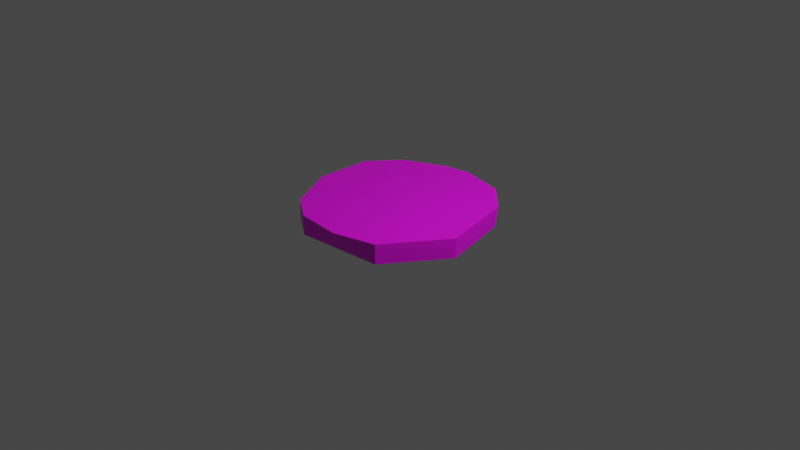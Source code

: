 # Source: Burger.blend  (saved by Blender 3.5.10; exported with 4.5.12 LTS)
import bpy
from mathutils import Matrix  # noqa: F401  (used for matrix-valued properties, if any)

bpy.ops.wm.read_factory_settings(use_empty=True)
scene = bpy.context.scene
scene.name = 'Scene'

# ---- collections
col_collection = bpy.data.collections.new('Collection'); scene.collection.children.link(col_collection)

# ---- images (referenced by path relative to the original .blend; pixels are not part of the script)
import os
ASSET_DIR = os.environ.get("B2B_ASSET_DIR", "")  # directory of the original .blend (textures are referenced by path, not embedded)
HERE = os.path.dirname(os.path.abspath(__file__))  # packed textures are extracted next to this script under _unpacked/

def load_image(name, relpath, width, height, colorspace="sRGB"):
    """Load a texture the original file referenced (path relative to the .blend, or extracted next to this script)."""
    p = next((c for c in (os.path.join(HERE, relpath), os.path.join(ASSET_DIR, relpath)) if relpath and os.path.exists(c)), "")
    if p:
        img = bpy.data.images.load(p, check_existing=True)
        img.name = name
    else:  # same state as the original file: an image datablock whose file is absent (Cycles renders it pink)
        img = bpy.data.images.new(name, width, height)
        img.source = "FILE"
        img.filepath = "//" + (relpath or name)
    img.colorspace_settings.name = colorspace
    return img
img_circle_base_color = load_image('Circle Base Color', '', 1024, 1024, 'sRGB')
img_material_002_base_color = load_image('Material.002 Base Color', '', 1024, 1024, 'sRGB')

# ---- materials (node trees are filled in below, after node groups)
mat_material_002 = bpy.data.materials.new('Material.002')
mat_material_002.use_transparent_shadow = False

# ---- material node trees
mat_material_002.use_nodes = True; mat_material_002.node_tree.nodes.clear()
_N = mat_material_002.node_tree.nodes; _L = mat_material_002.node_tree.links
n0 = _N.new('ShaderNodeBsdfPrincipled'); n0.name = 'Principled BSDF'; n0.location = (10, 300)
n0.distribution = 'GGX'
n0.subsurface_method = 'RANDOM_WALK_SKIN'
n0.inputs[3].default_value = 1.45
n0.inputs[27].default_value = (0.0, 0.0, 0.0, 1.0)
n0.inputs[28].default_value = 1.0
n1 = _N.new('ShaderNodeOutputMaterial'); n1.name = 'Material Output'; n1.location = (300, 300)
n2 = _N.new('ShaderNodeTexImage'); n2.name = 'Image Texture'; n2.location = (-280, 280)
n2.image = img_circle_base_color
n3 = _N.new('ShaderNodeTexImage'); n3.name = 'Image Texture.001'; n3.location = (0, 0)
n3.image = img_material_002_base_color
_L.new(n0.outputs[0], n1.inputs[0])
_L.new(n2.outputs[0], n0.inputs[0])
n1.is_active_output = True

# ---- world
world_world = bpy.data.worlds.new('World'); scene.world = world_world
world_world.use_nodes = True; world_world.node_tree.nodes.clear()
_N = world_world.node_tree.nodes; _L = world_world.node_tree.links
n0 = _N.new('ShaderNodeOutputWorld'); n0.name = 'World Output'; n0.location = (300, 300)
n1 = _N.new('ShaderNodeBackground'); n1.name = 'Background'; n1.location = (10, 300)
n1.inputs[0].default_value = (0.05088, 0.05088, 0.05088, 1.0)
_L.new(n1.outputs[0], n0.inputs[0])
n0.is_active_output = True
world_world.color = (0.05088, 0.05088, 0.05088)
world_world.use_sun_shadow = False
world_world.sun_shadow_jitter_overblur = 0.0

# ---- cameras
cam_camera = bpy.data.cameras.new('Camera')
cam_camera.clip_end = 100.0
cam_camera.ortho_scale = 7.314

# ---- lights
light_light = bpy.data.lights.new('Light', 'POINT')
light_light.transmission_factor = 0.0
light_light.energy = 1000.0
light_light.shadow_soft_size = 0.1
light_light.shadow_maximum_resolution = 0.006
light_light.use_absolute_resolution = True

# ---- meshes
me_circle = bpy.data.meshes.new('Circle')
me_circle.from_pydata([(0.0, 1.0, 0.0), (-1.025, 0.02622, 0.0), (-0.7071, -0.7071, 0.0), (-0.3827, -0.9239, 0.0), (0.5556, -0.8315, 0.0), (0.9808, -0.1951, 0.0), (0.4819, 0.901, -0.001364), (0.0, 1.0, 0.21), (-0.7527, 0.7603, 0.1928), (-0.978, 0.4027, 0.21), (-0.9808, -0.1951, 0.21), (-0.7071, -0.7071, 0.1984), (-0.3827, -0.9239, 0.21), (0.5556, -0.8315, 0.21), (0.9808, -0.1951, 0.21), (0.8315, 0.5556, 0.2367), (0.4819, 0.901, 0.2086), (0.8185, 0.5333, 0.02693), (0.08475, -0.943, 0.1968), (-0.289, 0.9469, 0.2092), (-0.8165, 0.678, 0.0)], [], [(0, 20, 1, 2, 3, 4, 5, 17, 6), (8, 20, 0, 19), (19, 0, 7), (7, 16, 15, 14, 13, 18, 12, 11, 10, 9, 8, 19), (6, 16, 7, 0), (6, 17, 15, 16), (17, 5, 14, 15), (5, 4, 13, 14), (13, 4, 18), (18, 3, 12), (4, 3, 18), (3, 2, 11, 12), (2, 1, 10, 11), (10, 1, 9), (8, 9, 20), (1, 20, 9)])
_uv = me_circle.uv_layers.new(name='UVMap')
_uv.uv.foreach_set('vector', [0.253, 0.9578, 0.3201, 0.9966, 0.3964, 0.9831, 0.4463, 0.9237, 0.4463, 0.8463, 0.3964, 0.7869, 0.3201, 0.7735, 0.253, 0.8122, 0.2265, 0.885, 0.2265, 0.4531, 0.0, 0.4531, 1.35e-08, 0.2265, 0.2265, 0.2265, 0.8398, 0.3204, 0.6796, 0.1602, 0.8398, 0.0, 0.4463, 0.8536, 0.4463, 0.9122, 0.4756, 0.963, 0.5263, 0.9923, 0.585, 0.9923, 0.6358, 0.963, 0.6651, 0.9122, 0.6651, 0.8536, 0.6358, 0.8028, 0.585, 0.7735, 0.5263, 0.7735, 0.4756, 0.8028, 0.2265, 0.6796, 0.0, 0.6796, 1.35e-08, 0.4531, 0.2265, 0.4531, 0.6796, 0.2265, 0.4531, 0.2265, 0.4531, 0.0, 0.6796, 2.701e-08, 0.2265, 0.2265, 0.0, 0.2265, 1.35e-08, 0.0, 0.2265, 2.701e-08, 0.4531, 0.4531, 0.2265, 0.4531, 0.2265, 0.2265, 0.4531, 0.2265, 0.8673, 0.7735, 0.7071, 0.6133, 0.8673, 0.4531, 0.5469, 0.7735, 0.3867, 0.6133, 0.5469, 0.4531, 0.7071, 0.7735, 0.5469, 0.6133, 0.7071, 0.4531, 0.4531, 0.2265, 0.2265, 0.2265, 0.2265, 0.0, 0.4531, 2.701e-08, 0.6796, 0.4531, 0.4531, 0.4531, 0.4531, 0.2265, 0.6796, 0.2265, 1.0, 0.3204, 0.8398, 0.1602, 1.0, 0.0, 0.1602, 1.0, 0.0, 0.8398, 0.1602, 0.6796, 0.3867, 0.7735, 0.2265, 0.6133, 0.3867, 0.4531])
me_circle.materials.append(mat_material_002)
me_circle.update()
me_circle.normals_split_custom_set([tuple(v) for v in zip(*[iter([-0.008236, -0.00194, 1.0, -0.007268, -0.004448, 1.0, -0.007862, -0.003655, 1.0, -0.008051, -0.003225, 1.0, -0.007994, -0.003372, 1.0, -0.007991, -0.003371, 1.0, -0.008064, -0.003197, 1.0, -0.006632, -0.005098, 1.0, -0.007818, -0.003592, 1.0, 0.3822, -0.899, 0.2136, 0.356, -0.8972, 0.2615, 0.3522, -0.8973, 0.2663, 0.3454, -0.9109, 0.2258, 0.2184, -0.9758, -0.01226, 0.1825, -0.9832, 0.002655, 0.1439, -0.9888, -0.03939, 0.004229, -0.05075, -0.9987, -0.02445, -0.0561, -0.9981, -0.07174, -0.03292, -0.9969, -0.09137, 0.02224, -0.9956, -0.04485, 0.06132, -0.9971, 0.001388, 0.06711, -0.9977, 0.02288, 0.0565, -0.9981, 0.05739, 0.04408, -0.9974, 0.08455, 0.02167, -0.9962, 0.08388, -0.01935, -0.9963, 0.05122, -0.0362, -0.998, 0.0187, -0.03531, -0.9992, -0.2026, -0.9793, 0.002971, -0.2465, -0.968, -0.04673, -0.1625, -0.986, -0.03719, -0.1986, -0.9801, -0.001703, -0.7196, -0.6918, 0.0603, -0.7237, -0.6875, 0.06015, -0.7605, -0.6493, -0.008013, -0.6878, -0.7258, 0.01245, -0.977, -0.2086, 0.04423, -0.9779, -0.2045, 0.04256, -0.9904, -0.1355, -0.02897, -0.9622, -0.2719, -0.01707, -0.8322, 0.5544, 0.002999, -0.8298, 0.5581, -0.001101, -0.7954, 0.6039, -0.051, -0.8663, 0.4946, -0.07059, -0.2787, 0.9584, -0.06084, -0.2294, 0.9733, 0.003036, -0.1696, 0.9854, -0.01127, -0.02117, 0.9997, -0.01162, 0.04093, 0.9992, 0.0, 0.0811, 0.9959, -0.03975, -0.09519, 0.9442, 0.3154, -0.09309, 0.9452, 0.3131, -0.09444, 0.963, 0.2525, 0.5556, 0.8315, 0.0, 0.5547, 0.8321, -0.003074, 0.5913, 0.8052, -0.04561, 0.5226, 0.8516, -0.04141, 0.8971, 0.4219, 0.1313, 0.8942, 0.4274, 0.1331, 0.9134, 0.4024, 0.06116, 0.8779, 0.4708, 0.08697, 0.9681, 0.0695, -0.2407, 0.9766, -0.003368, -0.2152, 0.9693, -0.08256, -0.2318, 0.8137, -0.5762, -0.07651, 0.8811, -0.4668, -0.07584, 0.8454, -0.5318, -0.04971, 0.9039, -0.2917, 0.3129, 0.9025, -0.2902, 0.3183, 0.924, -0.2994, 0.2378])] * 3)])

# ---- objects
ob_light = bpy.data.objects.new('Light', light_light)
ob_camera = bpy.data.objects.new('Camera', cam_camera)
ob_circle = bpy.data.objects.new('Circle', me_circle)

# ---- transforms, parenting, visibility, modifiers, constraints
ob_light.location = (4.076, 1.005, 5.904)
ob_light.rotation_euler = (0.6503, 0.05522, 1.866)
ob_light.lock_rotations_4d = False
ob_light.empty_display_type = 'ARROWS'
ob_light.color = (0.0, 0.0, 0.0, 0.0)
ob_light.lineart.crease_threshold = 0.0
ob_camera.location = (7.359, -6.926, 4.958)
ob_camera.rotation_euler = (1.109, 0.0, 0.8149)
ob_camera.lock_rotations_4d = False
ob_camera.empty_display_type = 'ARROWS'
ob_camera.color = (0.0, 0.0, 0.0, 0.0)
ob_camera.display_type = 'WIRE'
ob_camera.lineart.crease_threshold = 0.0
ob_circle.location = (0.0, 0.0, 0.0)
_vg = ob_circle.vertex_groups.new(name='Group')

# ---- collection membership
col_collection.objects.link(ob_light)
col_collection.objects.link(ob_camera)
col_collection.objects.link(ob_circle)

# ---- scene / render settings (as saved in the file)
scene.camera = ob_camera
scene.frame_start = 1; scene.frame_end = 250; scene.frame_set(1)
scene.render.engine = 'BLENDER_EEVEE_NEXT'
scene.cycles.sampling_pattern = 'TABULATED_SOBOL'
scene.view_settings.view_transform = 'Filmic'
bpy.context.view_layer.update()
